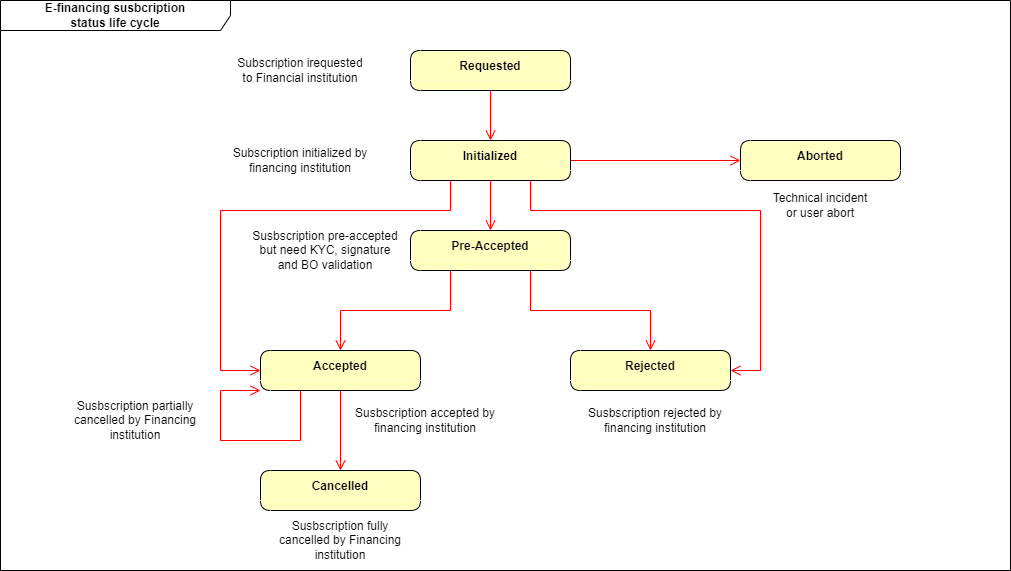

The diagram above was exported from draw.io. Its source (the exported page's mxGraphModel, read from the mxfile embedded in the PNG):
<mxGraphModel dx="1548" dy="902" grid="1" gridSize="10" guides="1" tooltips="1" connect="1" arrows="1" fold="1" page="1" pageScale="1" pageWidth="1100" pageHeight="850" background="none" math="0" shadow="0">
  <root>
    <mxCell id="0" />
    <mxCell id="1" parent="0" />
    <mxCell id="F5PNKBECq4uLS4Zrkpfn-1" value="E-financing susbcription&lt;br&gt;status life cycle" style="shape=umlFrame;whiteSpace=wrap;html=1;width=230;height=30;fillStyle=solid;shadow=0;fontStyle=1;swimlaneFillColor=#FFFFFF;" parent="1" vertex="1">
      <mxGeometry x="60" y="50" width="1010" height="570" as="geometry" />
    </mxCell>
    <mxCell id="F5PNKBECq4uLS4Zrkpfn-28" style="edgeStyle=orthogonalEdgeStyle;rounded=0;orthogonalLoop=1;jettySize=auto;html=1;exitX=0.5;exitY=1;exitDx=0;exitDy=0;fontFamily=Helvetica;fontSize=11;fontColor=default;startSize=30;endArrow=open;verticalAlign=bottom;strokeColor=#ff0000;endSize=8;" parent="1" source="F5PNKBECq4uLS4Zrkpfn-2" target="F5PNKBECq4uLS4Zrkpfn-8" edge="1">
      <mxGeometry relative="1" as="geometry" />
    </mxCell>
    <mxCell id="F5PNKBECq4uLS4Zrkpfn-2" value="Requested" style="swimlane;fontStyle=1;align=center;verticalAlign=middle;childLayout=stackLayout;horizontal=1;startSize=30;horizontalStack=0;resizeParent=0;resizeLast=1;container=0;fontColor=#000000;collapsible=0;rounded=1;arcSize=30;strokeColor=default;fillColor=#ffffc0;swimlaneFillColor=#ffffc0;dropTarget=0;swimlaneLine=0;" parent="1" vertex="1">
      <mxGeometry x="470" y="100" width="160" height="40" as="geometry" />
    </mxCell>
    <mxCell id="F5PNKBECq4uLS4Zrkpfn-11" style="edgeStyle=orthogonalEdgeStyle;rounded=0;orthogonalLoop=1;jettySize=auto;html=1;exitX=0.5;exitY=1;exitDx=0;exitDy=0;fontFamily=Helvetica;fontSize=11;fontColor=default;startSize=30;endArrow=open;verticalAlign=bottom;strokeColor=#ff0000;endSize=8;" parent="1" source="F5PNKBECq4uLS4Zrkpfn-8" target="F5PNKBECq4uLS4Zrkpfn-10" edge="1">
      <mxGeometry relative="1" as="geometry" />
    </mxCell>
    <mxCell id="F5PNKBECq4uLS4Zrkpfn-29" style="edgeStyle=orthogonalEdgeStyle;rounded=0;orthogonalLoop=1;jettySize=auto;html=1;exitX=1;exitY=0.5;exitDx=0;exitDy=0;fontFamily=Helvetica;fontSize=11;fontColor=default;startSize=30;endArrow=open;verticalAlign=bottom;strokeColor=#ff0000;endSize=8;" parent="1" source="F5PNKBECq4uLS4Zrkpfn-8" target="F5PNKBECq4uLS4Zrkpfn-19" edge="1">
      <mxGeometry relative="1" as="geometry" />
    </mxCell>
    <mxCell id="F5PNKBECq4uLS4Zrkpfn-32" style="edgeStyle=orthogonalEdgeStyle;rounded=0;orthogonalLoop=1;jettySize=auto;html=1;exitX=0.75;exitY=1;exitDx=0;exitDy=0;entryX=1;entryY=0.5;entryDx=0;entryDy=0;fontFamily=Helvetica;fontSize=11;fontColor=default;startSize=30;endArrow=open;verticalAlign=bottom;strokeColor=#ff0000;endSize=8;" parent="1" source="F5PNKBECq4uLS4Zrkpfn-8" target="F5PNKBECq4uLS4Zrkpfn-13" edge="1">
      <mxGeometry relative="1" as="geometry">
        <Array as="points">
          <mxPoint x="590" y="260" />
          <mxPoint x="820" y="260" />
          <mxPoint x="820" y="420" />
        </Array>
      </mxGeometry>
    </mxCell>
    <mxCell id="F5PNKBECq4uLS4Zrkpfn-34" style="edgeStyle=orthogonalEdgeStyle;rounded=0;orthogonalLoop=1;jettySize=auto;html=1;exitX=0.25;exitY=1;exitDx=0;exitDy=0;entryX=0;entryY=0.5;entryDx=0;entryDy=0;fontFamily=Helvetica;fontSize=11;fontColor=default;startSize=30;endArrow=open;verticalAlign=bottom;strokeColor=#ff0000;endSize=8;" parent="1" source="F5PNKBECq4uLS4Zrkpfn-8" target="F5PNKBECq4uLS4Zrkpfn-12" edge="1">
      <mxGeometry relative="1" as="geometry">
        <Array as="points">
          <mxPoint x="510" y="260" />
          <mxPoint x="280" y="260" />
          <mxPoint x="280" y="420" />
        </Array>
      </mxGeometry>
    </mxCell>
    <mxCell id="F5PNKBECq4uLS4Zrkpfn-8" value="Initialized" style="swimlane;fontStyle=1;align=center;verticalAlign=middle;childLayout=stackLayout;horizontal=1;startSize=30;horizontalStack=0;resizeParent=0;resizeLast=1;container=0;fontColor=#000000;collapsible=0;rounded=1;arcSize=30;strokeColor=default;fillColor=#ffffc0;swimlaneFillColor=#ffffc0;dropTarget=0;swimlaneLine=0;" parent="1" vertex="1">
      <mxGeometry x="470" y="190" width="160" height="40" as="geometry" />
    </mxCell>
    <mxCell id="F5PNKBECq4uLS4Zrkpfn-14" style="edgeStyle=orthogonalEdgeStyle;rounded=0;orthogonalLoop=1;jettySize=auto;html=1;exitX=0.25;exitY=1;exitDx=0;exitDy=0;fontFamily=Helvetica;fontSize=11;fontColor=default;startSize=30;endArrow=open;verticalAlign=bottom;strokeColor=#ff0000;endSize=8;" parent="1" source="F5PNKBECq4uLS4Zrkpfn-10" target="F5PNKBECq4uLS4Zrkpfn-12" edge="1">
      <mxGeometry relative="1" as="geometry" />
    </mxCell>
    <mxCell id="F5PNKBECq4uLS4Zrkpfn-15" style="edgeStyle=orthogonalEdgeStyle;rounded=0;orthogonalLoop=1;jettySize=auto;html=1;exitX=0.75;exitY=1;exitDx=0;exitDy=0;fontFamily=Helvetica;fontSize=11;fontColor=default;startSize=30;endArrow=open;verticalAlign=bottom;strokeColor=#ff0000;endSize=8;" parent="1" source="F5PNKBECq4uLS4Zrkpfn-10" target="F5PNKBECq4uLS4Zrkpfn-13" edge="1">
      <mxGeometry relative="1" as="geometry" />
    </mxCell>
    <mxCell id="F5PNKBECq4uLS4Zrkpfn-10" value="Pre-Accepted" style="swimlane;fontStyle=1;align=center;verticalAlign=middle;childLayout=stackLayout;horizontal=1;startSize=30;horizontalStack=0;resizeParent=0;resizeLast=1;container=0;fontColor=#000000;collapsible=0;rounded=1;arcSize=30;strokeColor=default;fillColor=#ffffc0;swimlaneFillColor=#ffffc0;dropTarget=0;swimlaneLine=0;" parent="1" vertex="1">
      <mxGeometry x="470" y="280" width="160" height="40" as="geometry" />
    </mxCell>
    <mxCell id="F5PNKBECq4uLS4Zrkpfn-17" value="" style="edgeStyle=orthogonalEdgeStyle;rounded=0;orthogonalLoop=1;jettySize=auto;html=1;fontFamily=Helvetica;fontSize=11;fontColor=default;startSize=30;endArrow=open;verticalAlign=bottom;strokeColor=#ff0000;endSize=8;" parent="1" source="F5PNKBECq4uLS4Zrkpfn-12" target="F5PNKBECq4uLS4Zrkpfn-18" edge="1">
      <mxGeometry relative="1" as="geometry">
        <mxPoint x="395" y="510" as="targetPoint" />
      </mxGeometry>
    </mxCell>
    <mxCell id="F5PNKBECq4uLS4Zrkpfn-42" style="edgeStyle=orthogonalEdgeStyle;rounded=0;orthogonalLoop=1;jettySize=auto;html=1;exitX=0.25;exitY=1;exitDx=0;exitDy=0;fontFamily=Helvetica;fontSize=11;fontColor=default;startSize=30;entryX=0;entryY=1;entryDx=0;entryDy=0;endArrow=open;verticalAlign=bottom;strokeColor=#ff0000;endSize=8;" parent="1" source="F5PNKBECq4uLS4Zrkpfn-12" target="F5PNKBECq4uLS4Zrkpfn-12" edge="1">
      <mxGeometry relative="1" as="geometry">
        <Array as="points">
          <mxPoint x="360" y="490" />
          <mxPoint x="280" y="490" />
          <mxPoint x="280" y="440" />
        </Array>
      </mxGeometry>
    </mxCell>
    <mxCell id="F5PNKBECq4uLS4Zrkpfn-12" value="Accepted" style="swimlane;fontStyle=1;align=center;verticalAlign=middle;childLayout=stackLayout;horizontal=1;startSize=30;horizontalStack=0;resizeParent=0;resizeLast=1;container=0;fontColor=#000000;collapsible=0;rounded=1;arcSize=30;strokeColor=default;fillColor=#ffffc0;swimlaneFillColor=#ffffc0;dropTarget=0;swimlaneLine=0;" parent="1" vertex="1">
      <mxGeometry x="320" y="400" width="160" height="40" as="geometry" />
    </mxCell>
    <mxCell id="F5PNKBECq4uLS4Zrkpfn-13" value="Rejected" style="swimlane;fontStyle=1;align=center;verticalAlign=middle;childLayout=stackLayout;horizontal=1;startSize=30;horizontalStack=0;resizeParent=0;resizeLast=1;container=0;fontColor=#000000;collapsible=0;rounded=1;arcSize=30;strokeColor=default;fillColor=#ffffc0;swimlaneFillColor=#ffffc0;dropTarget=0;swimlaneLine=0;" parent="1" vertex="1">
      <mxGeometry x="630" y="400" width="160" height="40" as="geometry" />
    </mxCell>
    <mxCell id="F5PNKBECq4uLS4Zrkpfn-18" value="Cancelled" style="swimlane;fontStyle=1;align=center;verticalAlign=middle;childLayout=stackLayout;horizontal=1;startSize=30;horizontalStack=0;resizeParent=0;resizeLast=1;container=0;fontColor=#000000;collapsible=0;rounded=1;arcSize=30;strokeColor=default;fillColor=#ffffc0;swimlaneFillColor=#ffffc0;dropTarget=0;swimlaneLine=0;" parent="1" vertex="1">
      <mxGeometry x="320" y="520" width="160" height="40" as="geometry" />
    </mxCell>
    <mxCell id="F5PNKBECq4uLS4Zrkpfn-19" value="Aborted" style="swimlane;fontStyle=1;align=center;verticalAlign=middle;childLayout=stackLayout;horizontal=1;startSize=30;horizontalStack=0;resizeParent=0;resizeLast=1;container=0;fontColor=#000000;collapsible=0;rounded=1;arcSize=30;strokeColor=default;fillColor=#ffffc0;swimlaneFillColor=#ffffc0;dropTarget=0;swimlaneLine=0;" parent="1" vertex="1">
      <mxGeometry x="800" y="190" width="160" height="40" as="geometry" />
    </mxCell>
    <mxCell id="F5PNKBECq4uLS4Zrkpfn-37" value="Technical incident or user abort" style="text;html=1;strokeColor=none;fillColor=none;align=center;verticalAlign=middle;whiteSpace=wrap;rounded=0;fontFamily=Helvetica;fontSize=12;fontColor=#000000;startSize=30;" parent="1" vertex="1">
      <mxGeometry x="830" y="240" width="100" height="30" as="geometry" />
    </mxCell>
    <mxCell id="F5PNKBECq4uLS4Zrkpfn-38" value="Susbscription pre-accepted but need KYC, signature and BO validation" style="text;html=1;strokeColor=none;fillColor=none;align=center;verticalAlign=middle;whiteSpace=wrap;rounded=0;fontFamily=Helvetica;fontSize=12;fontColor=#000000;startSize=30;" parent="1" vertex="1">
      <mxGeometry x="310" y="280" width="150" height="40" as="geometry" />
    </mxCell>
    <mxCell id="F5PNKBECq4uLS4Zrkpfn-39" value="Susbscription rejected by financing institution" style="text;html=1;strokeColor=none;fillColor=none;align=center;verticalAlign=middle;whiteSpace=wrap;rounded=0;fontFamily=Helvetica;fontSize=12;fontColor=#000000;startSize=30;" parent="1" vertex="1">
      <mxGeometry x="640" y="450" width="150" height="40" as="geometry" />
    </mxCell>
    <mxCell id="F5PNKBECq4uLS4Zrkpfn-40" value="Susbscription accepted by financing institution" style="text;html=1;strokeColor=none;fillColor=none;align=center;verticalAlign=middle;whiteSpace=wrap;rounded=0;fontFamily=Helvetica;fontSize=12;fontColor=#000000;startSize=30;" parent="1" vertex="1">
      <mxGeometry x="410" y="450" width="150" height="40" as="geometry" />
    </mxCell>
    <mxCell id="F5PNKBECq4uLS4Zrkpfn-41" value="Susbscription fully cancelled by Financing institution" style="text;html=1;strokeColor=none;fillColor=none;align=center;verticalAlign=middle;whiteSpace=wrap;rounded=0;fontFamily=Helvetica;fontSize=12;fontColor=#000000;startSize=30;" parent="1" vertex="1">
      <mxGeometry x="325" y="570" width="150" height="40" as="geometry" />
    </mxCell>
    <mxCell id="F5PNKBECq4uLS4Zrkpfn-43" value="Susbscription partially cancelled by Financing institution" style="text;html=1;strokeColor=none;fillColor=none;align=center;verticalAlign=middle;whiteSpace=wrap;rounded=0;fontFamily=Helvetica;fontSize=12;fontColor=#000000;startSize=30;" parent="1" vertex="1">
      <mxGeometry x="120" y="450" width="150" height="40" as="geometry" />
    </mxCell>
    <mxCell id="F5PNKBECq4uLS4Zrkpfn-44" value="Subscription initialized by financing institution" style="text;html=1;strokeColor=none;fillColor=none;align=center;verticalAlign=middle;whiteSpace=wrap;rounded=0;fontFamily=Helvetica;fontSize=12;fontColor=#000000;startSize=30;" parent="1" vertex="1">
      <mxGeometry x="290" y="195" width="140" height="30" as="geometry" />
    </mxCell>
    <mxCell id="F5PNKBECq4uLS4Zrkpfn-45" value="Subscription irequested to Financial institution" style="text;html=1;strokeColor=none;fillColor=none;align=center;verticalAlign=middle;whiteSpace=wrap;rounded=0;fontFamily=Helvetica;fontSize=12;fontColor=#000000;startSize=30;" parent="1" vertex="1">
      <mxGeometry x="290" y="105" width="140" height="30" as="geometry" />
    </mxCell>
  </root>
</mxGraphModel>